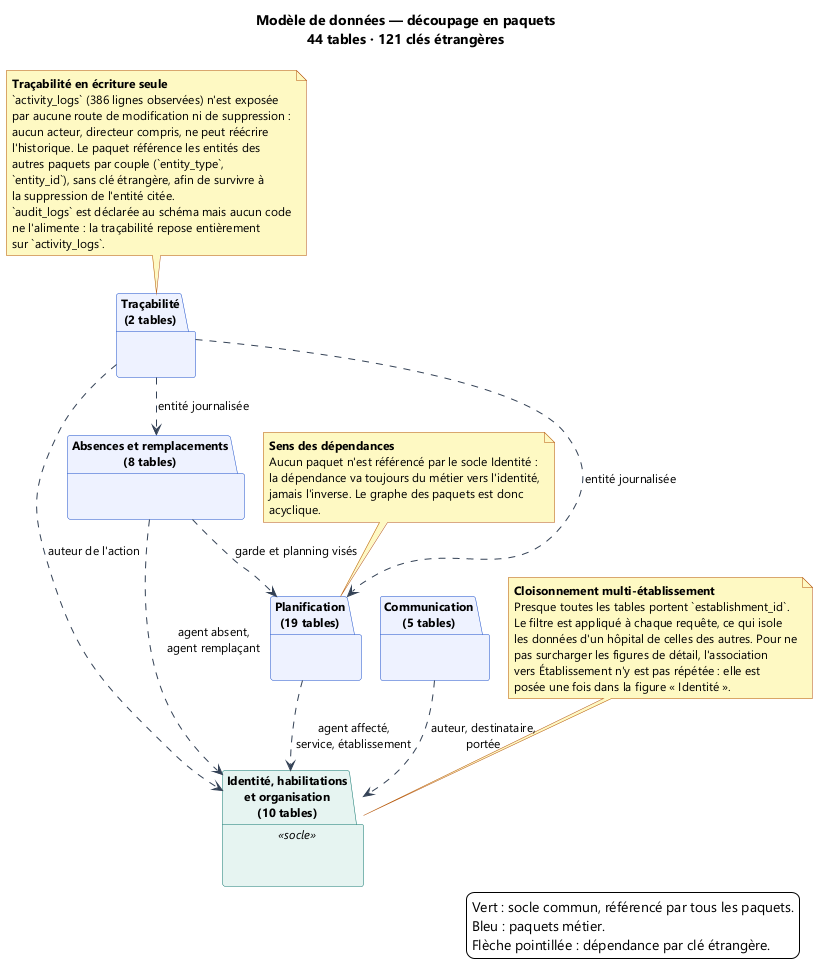

The diagram above was rendered by PlantUML. Its source (embedded in the PNG):
@startuml 10-classes-paquets
!pragma layout smetana
skinparam backgroundColor #FFFFFF
skinparam defaultFontName Segoe UI
skinparam defaultFontSize 12
skinparam shadowing false
skinparam ArrowColor #334155
skinparam PackageBorderColor #1B4FCA
skinparam PackageBackgroundColor #EEF2FF
skinparam PackageFontStyle bold
skinparam package {
  BackgroundColor<<socle>> #E6F4F1
  BorderColor<<socle>> #0F766E
}
skinparam NoteBackgroundColor #FEF9C3
skinparam NoteBorderColor #B4530A

title Modèle de données — découpage en paquets\n44 tables · 121 clés étrangères

package "Identité, habilitations\net organisation\n(10 tables)" as P_ID <<socle>> {
}

package "Planification\n(19 tables)" as P_PLAN {
}

package "Absences et remplacements\n(8 tables)" as P_ABS {
}

package "Communication\n(5 tables)" as P_COM {
}

package "Traçabilité\n(2 tables)" as P_TRACE {
}

P_PLAN ..> P_ID : agent affecté,\nservice, établissement
P_ABS ..> P_ID : agent absent,\nagent remplaçant
P_ABS ..> P_PLAN : garde et planning visés
P_COM ..> P_ID : auteur, destinataire,\nportée
P_TRACE ..> P_ID : auteur de l'action
P_TRACE ..> P_PLAN : entité journalisée
P_TRACE ..> P_ABS : entité journalisée

note as N1
  **Cloisonnement multi-établissement**
  Presque toutes les tables portent `establishment_id`.
  Le filtre est appliqué à chaque requête, ce qui isole
  les données d'un hôpital de celles des autres. Pour ne
  pas surcharger les figures de détail, l'association
  vers Établissement n'y est pas répétée : elle est
  posée une fois dans la figure « Identité ».
end note

note as N2
  **Traçabilité en écriture seule**
  `activity_logs` (386 lignes observées) n'est exposée
  par aucune route de modification ni de suppression :
  aucun acteur, directeur compris, ne peut réécrire
  l'historique. Le paquet référence les entités des
  autres paquets par couple (`entity_type`,
  `entity_id`), sans clé étrangère, afin de survivre à
  la suppression de l'entité citée.
  `audit_logs` est déclarée au schéma mais aucun code
  ne l'alimente : la traçabilité repose entièrement
  sur `activity_logs`.
end note

note as N3
  **Sens des dépendances**
  Aucun paquet n'est référencé par le socle Identité :
  la dépendance va toujours du métier vers l'identité,
  jamais l'inverse. Le graphe des paquets est donc
  acyclique.
end note

N1 .. P_ID
N2 .. P_TRACE
N3 .. P_PLAN

legend right
  Vert : socle commun, référencé par tous les paquets.
  Bleu : paquets métier.
  Flèche pointillée : dépendance par clé étrangère.
endlegend

@enduml